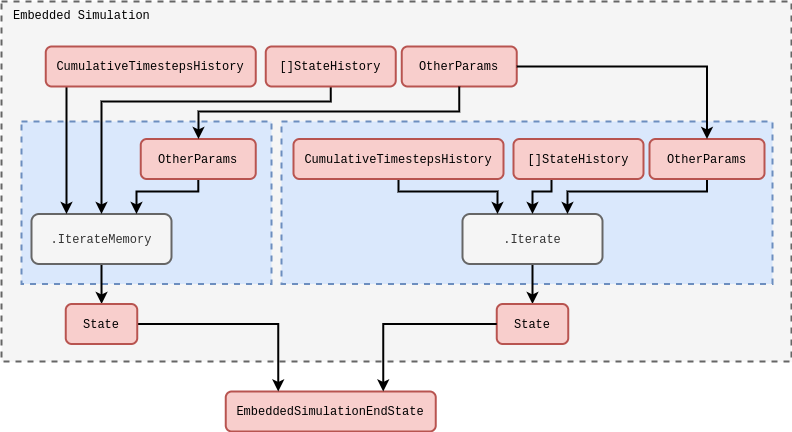

The diagram above was exported from draw.io. Its source (the exported page's mxGraphModel, read from the mxfile embedded in the PNG):
<mxGraphModel dx="884" dy="579" grid="1" gridSize="10" guides="1" tooltips="1" connect="1" arrows="1" fold="1" page="1" pageScale="1" pageWidth="827" pageHeight="1169" math="0" shadow="0">
  <root>
    <mxCell id="0" />
    <mxCell id="1" parent="0" />
    <mxCell id="ZfnKYHRSDwEigmhUpM54-1" value="" style="rounded=0;whiteSpace=wrap;html=1;fillColor=#f5f5f5;dashed=1;strokeWidth=2;fontColor=#333333;strokeColor=#666666;" parent="1" vertex="1">
      <mxGeometry x="19" y="30" width="790" height="360" as="geometry" />
    </mxCell>
    <mxCell id="ZfnKYHRSDwEigmhUpM54-23" value="&lt;font face=&quot;Courier New&quot;&gt;OtherParams&lt;/font&gt;" style="rounded=1;whiteSpace=wrap;html=1;strokeWidth=2;fillColor=#f8cecc;strokeColor=#b85450;" parent="1" vertex="1">
      <mxGeometry x="419.25" y="75" width="115" height="40" as="geometry" />
    </mxCell>
    <mxCell id="ZfnKYHRSDwEigmhUpM54-24" value="" style="rounded=0;whiteSpace=wrap;html=1;dashed=1;strokeWidth=2;fillColor=#dae8fc;strokeColor=#6c8ebf;" parent="1" vertex="1">
      <mxGeometry x="39" y="150" width="250" height="162.5" as="geometry" />
    </mxCell>
    <mxCell id="prmMzBouJizo-7UihVyF-7" value="" style="edgeStyle=orthogonalEdgeStyle;rounded=0;orthogonalLoop=1;jettySize=auto;html=1;strokeWidth=2;" parent="1" source="ZfnKYHRSDwEigmhUpM54-26" target="ZfnKYHRSDwEigmhUpM54-38" edge="1">
      <mxGeometry relative="1" as="geometry" />
    </mxCell>
    <mxCell id="ZfnKYHRSDwEigmhUpM54-26" value="&lt;font face=&quot;Courier New&quot;&gt;.Iterate&lt;/font&gt;&lt;span style=&quot;font-family: &amp;quot;Courier New&amp;quot;;&quot;&gt;Memory&lt;/span&gt;" style="rounded=1;whiteSpace=wrap;html=1;strokeWidth=2;fillColor=#f5f5f5;fontColor=#333333;strokeColor=#666666;" parent="1" vertex="1">
      <mxGeometry x="49" y="242.5" width="140" height="50" as="geometry" />
    </mxCell>
    <mxCell id="ZfnKYHRSDwEigmhUpM54-35" value="&lt;font face=&quot;Courier New&quot;&gt;EmbeddedSimulationEndState&lt;/font&gt;" style="rounded=1;whiteSpace=wrap;html=1;strokeWidth=2;fillColor=#f8cecc;strokeColor=#b85450;" parent="1" vertex="1">
      <mxGeometry x="243.25" y="420" width="210" height="40" as="geometry" />
    </mxCell>
    <mxCell id="ZfnKYHRSDwEigmhUpM54-36" value="&lt;span style=&quot;font-family: &amp;quot;Courier New&amp;quot;; font-size: 12px; font-style: normal; font-variant-ligatures: normal; font-variant-caps: normal; letter-spacing: normal; orphans: 2; text-align: center; text-indent: 0px; text-transform: none; widows: 2; word-spacing: 0px; -webkit-text-stroke-width: 0px; white-space: normal; text-decoration-thickness: initial; text-decoration-style: initial; text-decoration-color: initial; float: none; display: inline !important;&quot;&gt;Embedded Simulation&lt;/span&gt;" style="text;whiteSpace=wrap;html=1;" parent="1" vertex="1">
      <mxGeometry x="29" y="30" width="160" height="29" as="geometry" />
    </mxCell>
    <mxCell id="prmMzBouJizo-7UihVyF-12" style="edgeStyle=orthogonalEdgeStyle;rounded=0;orthogonalLoop=1;jettySize=auto;html=1;entryX=0.25;entryY=0;entryDx=0;entryDy=0;strokeWidth=2;" parent="1" source="ZfnKYHRSDwEigmhUpM54-38" target="ZfnKYHRSDwEigmhUpM54-35" edge="1">
      <mxGeometry relative="1" as="geometry" />
    </mxCell>
    <mxCell id="ZfnKYHRSDwEigmhUpM54-38" value="&lt;font face=&quot;Courier New&quot;&gt;State&lt;/font&gt;" style="rounded=1;whiteSpace=wrap;html=1;strokeWidth=2;fillColor=#f8cecc;strokeColor=#b85450;" parent="1" vertex="1">
      <mxGeometry x="83.25" y="332.5" width="71.5" height="40" as="geometry" />
    </mxCell>
    <mxCell id="prmMzBouJizo-7UihVyF-5" style="edgeStyle=orthogonalEdgeStyle;rounded=0;orthogonalLoop=1;jettySize=auto;html=1;strokeWidth=2;" parent="1" source="sjhEtxQK3OmAep1q6K1V-1" target="ZfnKYHRSDwEigmhUpM54-26" edge="1">
      <mxGeometry relative="1" as="geometry">
        <Array as="points">
          <mxPoint x="348" y="130" />
          <mxPoint x="119" y="130" />
        </Array>
      </mxGeometry>
    </mxCell>
    <mxCell id="sjhEtxQK3OmAep1q6K1V-1" value="&lt;font face=&quot;Courier New&quot;&gt;[]StateHistory&lt;/font&gt;" style="rounded=1;whiteSpace=wrap;html=1;strokeWidth=2;fillColor=#f8cecc;strokeColor=#b85450;" parent="1" vertex="1">
      <mxGeometry x="283.25" y="75" width="130" height="40" as="geometry" />
    </mxCell>
    <mxCell id="prmMzBouJizo-7UihVyF-6" style="edgeStyle=orthogonalEdgeStyle;rounded=0;orthogonalLoop=1;jettySize=auto;html=1;entryX=0.25;entryY=0;entryDx=0;entryDy=0;strokeWidth=2;" parent="1" source="sjhEtxQK3OmAep1q6K1V-2" target="ZfnKYHRSDwEigmhUpM54-26" edge="1">
      <mxGeometry relative="1" as="geometry">
        <Array as="points">
          <mxPoint x="84" y="160" />
          <mxPoint x="84" y="160" />
        </Array>
      </mxGeometry>
    </mxCell>
    <mxCell id="sjhEtxQK3OmAep1q6K1V-2" value="&lt;font face=&quot;Courier New&quot;&gt;CumulativeTimestepsHistory&lt;/font&gt;" style="rounded=1;whiteSpace=wrap;html=1;strokeWidth=2;fillColor=#f8cecc;strokeColor=#b85450;" parent="1" vertex="1">
      <mxGeometry x="63.25" y="75" width="210" height="40" as="geometry" />
    </mxCell>
    <mxCell id="sjhEtxQK3OmAep1q6K1V-7" value="" style="rounded=0;whiteSpace=wrap;html=1;dashed=1;strokeWidth=2;fillColor=#dae8fc;strokeColor=#6c8ebf;" parent="1" vertex="1">
      <mxGeometry x="299" y="150" width="491" height="162.5" as="geometry" />
    </mxCell>
    <mxCell id="sjhEtxQK3OmAep1q6K1V-8" value="" style="edgeStyle=orthogonalEdgeStyle;rounded=0;orthogonalLoop=1;jettySize=auto;html=1;strokeWidth=2;" parent="1" source="sjhEtxQK3OmAep1q6K1V-9" edge="1">
      <mxGeometry relative="1" as="geometry">
        <mxPoint x="550" y="332.5" as="targetPoint" />
      </mxGeometry>
    </mxCell>
    <mxCell id="sjhEtxQK3OmAep1q6K1V-9" value="&lt;font face=&quot;Courier New&quot;&gt;.Iterate&lt;/font&gt;" style="rounded=1;whiteSpace=wrap;html=1;strokeWidth=2;fillColor=#f5f5f5;fontColor=#333333;strokeColor=#666666;" parent="1" vertex="1">
      <mxGeometry x="480" y="242.5" width="140" height="50" as="geometry" />
    </mxCell>
    <mxCell id="sjhEtxQK3OmAep1q6K1V-10" value="&lt;font face=&quot;Courier New&quot;&gt;State&lt;/font&gt;" style="rounded=1;whiteSpace=wrap;html=1;strokeWidth=2;fillColor=#f8cecc;strokeColor=#b85450;" parent="1" vertex="1">
      <mxGeometry x="514.25" y="332.5" width="71.5" height="40" as="geometry" />
    </mxCell>
    <mxCell id="prmMzBouJizo-7UihVyF-11" style="edgeStyle=orthogonalEdgeStyle;rounded=0;orthogonalLoop=1;jettySize=auto;html=1;entryX=0.75;entryY=0;entryDx=0;entryDy=0;strokeWidth=2;" parent="1" source="sjhEtxQK3OmAep1q6K1V-11" target="sjhEtxQK3OmAep1q6K1V-9" edge="1">
      <mxGeometry relative="1" as="geometry">
        <Array as="points">
          <mxPoint x="725" y="220" />
          <mxPoint x="585" y="220" />
        </Array>
      </mxGeometry>
    </mxCell>
    <mxCell id="sjhEtxQK3OmAep1q6K1V-11" value="&lt;font face=&quot;Courier New&quot;&gt;OtherParams&lt;/font&gt;" style="rounded=1;whiteSpace=wrap;html=1;strokeWidth=2;fillColor=#f8cecc;strokeColor=#b85450;" parent="1" vertex="1">
      <mxGeometry x="667" y="167.5" width="115" height="40" as="geometry" />
    </mxCell>
    <mxCell id="prmMzBouJizo-7UihVyF-9" style="edgeStyle=orthogonalEdgeStyle;rounded=0;orthogonalLoop=1;jettySize=auto;html=1;strokeWidth=2;" parent="1" source="sjhEtxQK3OmAep1q6K1V-12" target="sjhEtxQK3OmAep1q6K1V-9" edge="1">
      <mxGeometry relative="1" as="geometry">
        <Array as="points">
          <mxPoint x="569" y="220" />
          <mxPoint x="550" y="220" />
        </Array>
      </mxGeometry>
    </mxCell>
    <mxCell id="sjhEtxQK3OmAep1q6K1V-12" value="&lt;font face=&quot;Courier New&quot;&gt;[]StateHistory&lt;/font&gt;" style="rounded=1;whiteSpace=wrap;html=1;strokeWidth=2;fillColor=#f8cecc;strokeColor=#b85450;" parent="1" vertex="1">
      <mxGeometry x="531" y="167.5" width="130" height="40" as="geometry" />
    </mxCell>
    <mxCell id="prmMzBouJizo-7UihVyF-8" style="edgeStyle=orthogonalEdgeStyle;rounded=0;orthogonalLoop=1;jettySize=auto;html=1;entryX=0.25;entryY=0;entryDx=0;entryDy=0;strokeWidth=2;" parent="1" source="sjhEtxQK3OmAep1q6K1V-13" target="sjhEtxQK3OmAep1q6K1V-9" edge="1">
      <mxGeometry relative="1" as="geometry">
        <Array as="points">
          <mxPoint x="416" y="220" />
          <mxPoint x="515" y="220" />
        </Array>
      </mxGeometry>
    </mxCell>
    <mxCell id="sjhEtxQK3OmAep1q6K1V-13" value="&lt;font face=&quot;Courier New&quot;&gt;CumulativeTimestepsHistory&lt;/font&gt;" style="rounded=1;whiteSpace=wrap;html=1;strokeWidth=2;fillColor=#f8cecc;strokeColor=#b85450;" parent="1" vertex="1">
      <mxGeometry x="311" y="167.5" width="210" height="40" as="geometry" />
    </mxCell>
    <mxCell id="prmMzBouJizo-7UihVyF-2" style="edgeStyle=orthogonalEdgeStyle;rounded=0;orthogonalLoop=1;jettySize=auto;html=1;entryX=0.75;entryY=0;entryDx=0;entryDy=0;strokeWidth=2;" parent="1" source="sjhEtxQK3OmAep1q6K1V-4" target="ZfnKYHRSDwEigmhUpM54-26" edge="1">
      <mxGeometry relative="1" as="geometry">
        <Array as="points">
          <mxPoint x="216" y="220" />
          <mxPoint x="154" y="220" />
        </Array>
      </mxGeometry>
    </mxCell>
    <mxCell id="sjhEtxQK3OmAep1q6K1V-4" value="&lt;font face=&quot;Courier New&quot;&gt;OtherParams&lt;/font&gt;" style="rounded=1;whiteSpace=wrap;html=1;strokeWidth=2;fillColor=#f8cecc;strokeColor=#b85450;" parent="1" vertex="1">
      <mxGeometry x="158.25" y="167.5" width="115" height="40" as="geometry" />
    </mxCell>
    <mxCell id="TkMmYAXbTKWpk1FypmeH-2" style="edgeStyle=orthogonalEdgeStyle;rounded=0;orthogonalLoop=1;jettySize=auto;html=1;strokeWidth=2;" parent="1" source="ZfnKYHRSDwEigmhUpM54-23" target="sjhEtxQK3OmAep1q6K1V-4" edge="1">
      <mxGeometry relative="1" as="geometry">
        <Array as="points">
          <mxPoint x="477" y="140" />
          <mxPoint x="216" y="140" />
        </Array>
      </mxGeometry>
    </mxCell>
    <mxCell id="sjhEtxQK3OmAep1q6K1V-18" style="edgeStyle=orthogonalEdgeStyle;rounded=0;orthogonalLoop=1;jettySize=auto;html=1;strokeWidth=2;" parent="1" source="ZfnKYHRSDwEigmhUpM54-23" target="sjhEtxQK3OmAep1q6K1V-11" edge="1">
      <mxGeometry relative="1" as="geometry" />
    </mxCell>
    <mxCell id="prmMzBouJizo-7UihVyF-13" style="edgeStyle=orthogonalEdgeStyle;rounded=0;orthogonalLoop=1;jettySize=auto;html=1;entryX=0.75;entryY=0;entryDx=0;entryDy=0;strokeWidth=2;" parent="1" source="sjhEtxQK3OmAep1q6K1V-10" target="ZfnKYHRSDwEigmhUpM54-35" edge="1">
      <mxGeometry relative="1" as="geometry" />
    </mxCell>
  </root>
</mxGraphModel>